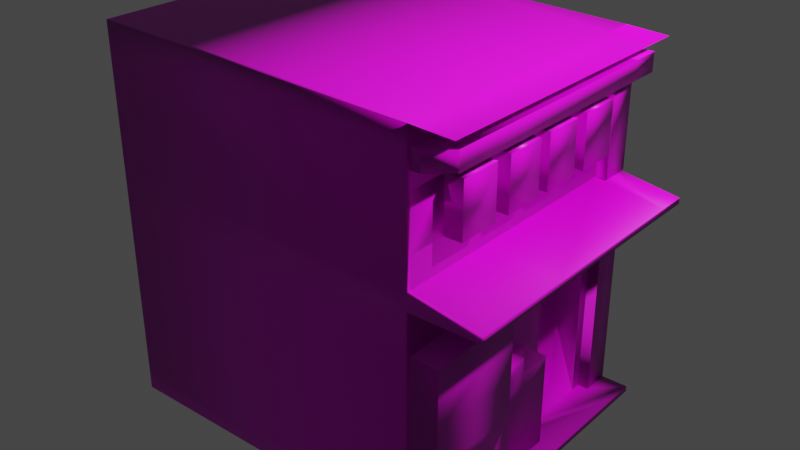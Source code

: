 # Source: tienda1.blend  (saved by Blender 2.93.21; exported with 4.5.12 LTS)
import bpy
from mathutils import Matrix  # noqa: F401  (used for matrix-valued properties, if any)

bpy.ops.wm.read_factory_settings(use_empty=True)
scene = bpy.context.scene
scene.name = 'Scene'

# ---- collections
col_collection = bpy.data.collections.new('Collection'); scene.collection.children.link(col_collection)

# ---- images (referenced by path relative to the original .blend; pixels are not part of the script)
import os
ASSET_DIR = os.environ.get("B2B_ASSET_DIR", "")  # directory of the original .blend (textures are referenced by path, not embedded)
HERE = os.path.dirname(os.path.abspath(__file__))  # packed textures are extracted next to this script under _unpacked/

def load_image(name, relpath, width, height, colorspace="sRGB"):
    """Load a texture the original file referenced (path relative to the .blend, or extracted next to this script)."""
    p = next((c for c in (os.path.join(HERE, relpath), os.path.join(ASSET_DIR, relpath)) if relpath and os.path.exists(c)), "")
    if p:
        img = bpy.data.images.load(p, check_existing=True)
        img.name = name
    else:  # same state as the original file: an image datablock whose file is absent (Cycles renders it pink)
        img = bpy.data.images.new(name, width, height)
        img.source = "FILE"
        img.filepath = "//" + (relpath or name)
    img.colorspace_settings.name = colorspace
    return img
img_bakedtex = load_image('BakedTex', 'tienda1Tx.png', 1024, 1024, 'sRGB')
img_tienda1txnormal_png = load_image('tienda1TxNormal.png', 'tienda1TxNormal.png', 1024, 1024, 'sRGB')

# ---- materials (node trees are filled in below, after node groups)
mat_bakedmat = bpy.data.materials.new('BakedMat')

# ---- material node trees
mat_bakedmat.use_nodes = True; mat_bakedmat.node_tree.nodes.clear()
_N = mat_bakedmat.node_tree.nodes; _L = mat_bakedmat.node_tree.links
n0 = _N.new('ShaderNodeBsdfPrincipled'); n0.name = 'Principled BSDF'; n0.location = (17, 300)
n0.distribution = 'GGX'
n0.subsurface_method = 'BURLEY'
n0.inputs[3].default_value = 1.45
n0.inputs[27].default_value = (0.0, 0.0, 0.0, 1.0)
n0.inputs[28].default_value = 1.0
n1 = _N.new('ShaderNodeOutputMaterial'); n1.name = 'Material Output'; n1.location = (307, 300)
n2 = _N.new('ShaderNodeTexImage'); n2.name = 'Image Texture'; n2.location = (-280, 280)
n2.image = img_bakedtex
n3 = _N.new('ShaderNodeUVMap'); n3.name = 'UV Map'; n3.location = (-499, 264)
n3.uv_map = 'Baked'
n4 = _N.new('ShaderNodeTexImage'); n4.name = 'Image Texture.001'; n4.location = (-537, -83)
n4.image = img_tienda1txnormal_png
n5 = _N.new('ShaderNodeUVMap'); n5.name = 'UV Map.001'; n5.location = (-756, -99)
n5.uv_map = 'Baked'
n6 = _N.new('ShaderNodeNormalMap'); n6.name = 'Normal Map'; n6.location = (-213, -122)
_L.new(n0.outputs[0], n1.inputs[0])
_L.new(n2.outputs[0], n0.inputs[0])
_L.new(n3.outputs[0], n2.inputs[0])
_L.new(n5.outputs[0], n4.inputs[0])
_L.new(n4.outputs[0], n6.inputs[1])
_L.new(n6.outputs[0], n0.inputs[5])
n1.is_active_output = True

# ---- world
world_world = bpy.data.worlds.new('World'); scene.world = world_world
world_world.use_nodes = True; world_world.node_tree.nodes.clear()
_N = world_world.node_tree.nodes; _L = world_world.node_tree.links
n0 = _N.new('ShaderNodeOutputWorld'); n0.name = 'World Output'; n0.location = (300, 300)
n1 = _N.new('ShaderNodeBackground'); n1.name = 'Background'; n1.location = (10, 300)
n1.inputs[0].default_value = (0.05088, 0.05088, 0.05088, 1.0)
_L.new(n1.outputs[0], n0.inputs[0])
n0.is_active_output = True
world_world.color = (0.05088, 0.05088, 0.05088)
world_world.use_sun_shadow = False
world_world.sun_shadow_jitter_overblur = 0.0

# ---- lights
light_light = bpy.data.lights.new('Light', 'POINT')
light_light.color = (1.0, 0.4719, 0.884)
light_light.transmission_factor = 0.0
light_light.energy = 1000.0
light_light.shadow_soft_size = 0.1
light_light.shadow_maximum_resolution = 0.006
light_light.use_absolute_resolution = True

# ---- meshes
me_cube_003 = bpy.data.meshes.new('Cube.003')
me_cube_003.from_pydata([(-1.0, -1.0, -1.0), (-1.0, -1.0, 1.0), (-1.0, 0.7915, -1.0), (-1.0, 0.7915, 1.0), (1.052, -1.0, -1.0), (1.052, -1.0, 1.0), (1.0, 0.7915, -1.0), (1.0, 0.7915, 1.0), (0.2702, 0.7915, -1.0), (0.2702, 0.7915, 1.0), (0.2702, -1.0, -1.0), (0.2702, -1.0, 1.0), (0.1794, 0.7915, -1.0), (0.1794, -1.0, 1.0), (0.1794, 0.7915, 1.0), (0.1794, -1.0, -1.0), (0.1794, 1.167, 1.0), (0.2095, 1.167, 1.0), (0.2095, 1.167, -1.0), (0.1794, 1.167, -1.0), (-1.0, -1.0, -0.9743), (-1.0, -1.0, -0.3076), (-1.0, 0.7915, -0.3076), (-1.0, 0.7915, -0.9743), (1.0, 0.7915, -0.3076), (1.0, 0.7915, -0.9743), (1.052, -1.0, -0.3076), (1.052, -1.0, -0.9743), (0.2702, -1.0, -0.3076), (0.2702, -1.0, -0.9743), (0.2702, 0.7915, -0.3076), (0.2702, 0.7915, -0.9743), (0.1794, 0.7915, -0.3076), (0.1794, 0.7915, -0.9743), (0.1794, -1.0, -0.3076), (0.1794, -1.0, -0.9743), (0.2095, 1.167, -0.3076), (0.2095, 1.167, -0.9743), (0.1794, 1.167, -0.3076), (0.1794, 1.167, -0.9743), (-0.04538, 0.7915, -1.0), (-0.04538, -1.0, 1.0), (-0.04538, 0.7915, 1.0), (-0.04538, -1.0, -1.0), (-0.04538, 0.7915, -0.9743), (-0.04538, 0.7915, -0.3076), (-0.04538, -1.0, -0.9743), (-0.04538, -1.0, -0.3076), (-0.884, 0.7915, -1.0), (-0.884, -1.0, 1.0), (-0.884, -1.0, -0.9743), (-0.884, -1.0, -0.3076), (-0.9688, 0.7915, 1.0), (-0.884, -1.0, -1.0), (-0.9688, 0.7915, -0.9743), (-0.9688, 0.7915, -0.3076), (-1.0, 1.0, 1.0), (-1.0, 1.0, -0.3076), (-1.0, 1.0, -0.9743), (-0.9688, 1.0, 1.0), (-0.9688, 1.0, -0.9743), (-0.9688, 1.0, -0.3076), (-0.9688, 0.9444, -0.9743), (-0.04538, 0.9444, -0.9743), (-0.9688, 0.9444, -0.3076), (-0.04538, 0.9444, -0.3076), (-0.9688, 0.7915, 0.2619), (-0.04538, 0.7915, 0.2699), (-0.04538, 0.7915, 0.7353), (-0.9688, 0.7915, 0.7325), (-0.9688, 0.6563, 0.7325), (-0.9688, 0.6563, 0.2619), (-0.04538, 0.6563, 0.7353), (-0.04538, 0.6563, 0.2699), (0.8002, 0.7915, 1.0), (0.8002, -1.0, -1.0), (0.8002, 0.7915, -1.0), (0.8002, -1.0, 1.0), (0.8002, -1.0, -0.9743), (0.8002, -1.0, -0.3076), (0.8002, 0.7915, -0.9743), (0.8002, 0.7915, -0.3076), (0.9001, 0.7915, 1.0), (0.9001, -1.0, -1.0), (0.9001, 0.7915, -0.9743), (0.9001, 0.7915, -0.3076), (0.9001, 0.7915, -1.0), (0.9001, -1.0, 1.0), (0.9001, -1.0, -0.9743), (0.9001, -1.0, -0.3076), (-1.0, -1.0, 0.8011), (-1.0, 0.7915, 0.8011), (1.0, 0.7915, 0.8011), (1.052, -1.0, 0.8011), (0.2702, -1.0, 0.8011), (0.2702, 0.7915, 0.8011), (0.1794, 0.7915, 0.8011), (0.1794, -1.0, 0.8011), (0.2095, 1.167, 0.8011), (0.1794, 1.167, 0.8011), (-0.04538, -1.0, 0.8011), (-0.884, -1.0, 0.8011), (-1.0, 1.0, 0.8011), (-0.9688, 1.0, 0.8011), (0.8002, -1.0, 0.8011), (0.8002, 0.7915, 0.8011), (0.9001, -1.0, 0.8011), (0.9001, 0.7915, 0.8011), (0.2702, 0.8518, 1.0), (0.8002, 0.8518, 1.0), (0.2702, 0.8518, 0.8011), (0.8002, 0.8518, 0.8011), (0.8002, 0.9521, -0.3076), (0.8002, 0.9521, 0.8011), (0.8002, 0.9521, 1.0), (0.9001, 0.9521, 1.0), (0.9001, 0.9521, -0.3076), (0.9001, 0.9521, 0.8011), (0.8002, 0.9521, -0.8614), (0.8002, 0.8392, -0.9743), (0.9001, 0.8392, -0.9743), (0.9001, 0.9521, -0.8614), (-0.5746, 0.7915, 1.0), (-0.526, -1.0, -1.0), (-0.5746, 0.7915, -0.9743), (-0.5746, 0.7915, -0.3076), (-0.526, 0.7915, -1.0), (-0.526, -1.0, 1.0), (-0.526, -1.0, -0.9743), (-0.526, -1.0, -0.3076), (-0.5746, 0.9444, -0.9743), (-0.5746, 0.9444, -0.3076), (-0.5746, 0.7915, 0.2653), (-0.5746, 0.7915, 0.7337), (-0.5746, 0.6563, 0.2653), (-0.5746, 0.6563, 0.7337), (-0.526, -1.0, 0.8011), (-0.04538, 0.7915, 0.1458), (-0.9688, 0.7915, 0.1395), (-0.5746, 0.7915, 0.1422), (-0.372, 0.7915, 1.0), (-0.342, -1.0, -1.0), (-0.372, 0.7915, -0.9743), (-0.372, 0.7915, -0.3076), (-0.372, 0.9444, -0.9743), (-0.372, 0.9444, -0.3076), (-0.372, 0.7915, 0.7343), (-0.372, 0.6563, 0.7343), (-0.342, 0.7915, -1.0), (-0.342, -1.0, 1.0), (-0.342, -1.0, -0.9743), (-0.342, -1.0, -0.3076), (-0.372, 0.7915, 0.2671), (-0.372, 0.6563, 0.2671), (-0.342, -1.0, 0.8011), (-0.372, 0.7915, 0.1436), (-0.04538, 0.7915, -0.09481), (-0.9688, 0.7915, -0.09775), (-0.372, 0.7915, -0.09585), (-0.4193, 0.7915, -1.0), (-0.4193, -1.0, 1.0), (-0.4193, -1.0, -0.9743), (-0.4193, -1.0, -0.3076), (-0.4571, 0.7915, 0.2664), (-0.4571, 0.6563, 0.2664), (-0.4193, -1.0, 0.8011), (-0.4571, 0.7915, 1.0), (-0.4193, -1.0, -1.0), (-0.4571, 0.7915, -0.9743), (-0.4571, 0.7915, -0.3076), (-0.4571, 0.9444, -0.9743), (-0.4571, 0.9444, -0.3076), (-0.4571, 0.7915, 0.7341), (-0.4571, 0.6563, 0.7341), (-0.4571, 0.7915, 0.143), (-0.4571, 0.7915, -0.09612), (-0.9688, 0.9016, -0.09775), (-0.9688, 0.9016, -0.3076), (-0.5746, 0.9016, -0.3076), (-0.5746, 0.9016, -0.09649), (-0.9688, 0.9016, 0.1395), (-0.5746, 0.9016, 0.1422), (-0.4571, 0.9016, -0.3076), (-0.372, 0.9016, -0.3076), (-0.372, 0.9016, -0.09585), (-0.4571, 0.9016, -0.09612), (-0.4571, 0.9016, 0.143), (0.2702, 0.7915, -0.3076), (0.2702, 0.7915, -0.9743), (0.8002, 0.7915, -0.9743), (0.8002, 0.7915, -0.3076), (0.2702, 0.7915, 0.8011), (0.8002, 0.7915, 0.8011), (0.7169, 0.7915, -0.9743), (0.7169, 0.7915, -0.3076), (0.7169, 0.7915, 0.8011), (0.4316, 0.7915, -0.9743), (0.4316, 0.7915, -0.3076), (0.4316, 0.7915, 0.8011), (0.7169, 0.7915, -0.9743), (0.7169, 0.7915, -0.3076), (0.7169, 0.7915, 0.8011), (0.4316, 0.7915, -0.9743), (0.4316, 0.7915, -0.3076), (0.4316, 0.7915, 0.8011), (0.7169, 0.7915, -0.7089), (0.4316, 0.7915, -0.7089), (0.7169, 0.7915, -0.4249), (0.4316, 0.7915, -0.4249), (0.7169, 0.7915, -0.03017), (0.4316, 0.7915, -0.03017), (0.7169, 0.7915, 0.329), (0.4316, 0.7915, 0.329), (0.7169, 0.7915, 0.4301), (0.4316, 0.7915, 0.4301), (0.7169, 0.7915, 0.06009), (0.4316, 0.7915, 0.06009), (0.7169, 0.7915, 0.7136), (0.4316, 0.7915, 0.7136), (0.4316, 0.888, -0.3076), (0.7169, 0.888, -0.3076), (0.7169, 0.888, -0.03017), (0.4316, 0.888, -0.03017), (0.7169, 0.888, -0.4249), (0.7169, 0.888, -0.7089), (0.4316, 0.888, -0.4249), (0.4316, 0.888, -0.7089), (0.4316, 0.888, 0.329), (0.7169, 0.888, 0.329), (0.7169, 0.888, 0.7136), (0.7169, 0.888, 0.4301), (0.4316, 0.888, 0.7136), (0.4316, 0.888, 0.4301), (0.7169, 0.888, 0.06009), (0.4316, 0.888, 0.06009), (0.1794, 0.7915, 1.0), (0.1794, 0.7915, -0.3076), (-0.04538, 0.7915, 1.0), (-0.04538, 0.7915, -0.3076), (-0.9688, 0.7915, 1.0), (-0.04538, 0.7915, 0.2699), (-0.04538, 0.7915, 0.7353), (-0.9688, 0.7915, 0.7325), (0.1794, 0.7915, 0.8011), (-0.5746, 0.7915, 1.0), (-0.5746, 0.7915, 0.7337), (-0.04538, 0.7915, 0.1458), (-0.372, 0.7915, 1.0), (-0.372, 0.7915, 0.7343), (-0.04538, 0.7915, -0.09481), (-0.4571, 0.7915, 1.0), (-0.4571, 0.7915, 0.7341), (-0.04538, 0.7915, 0.8085), (-0.9688, 0.7915, 0.8065), (-0.5746, 0.7915, 0.8074), (-0.372, 0.7915, 0.8078), (-0.4571, 0.7915, 0.8076), (-0.9688, 0.8518, 1.0), (-0.9688, 0.8518, 0.8065), (-0.04538, 0.8518, 1.0), (-0.04538, 0.8518, 0.8085), (0.1794, 0.8518, 1.0), (-0.372, 0.8518, 1.0), (0.1794, 0.8518, 0.8011), (-0.5746, 0.8518, 1.0), (-0.5746, 0.8518, 0.8074), (-0.4571, 0.8518, 1.0), (-0.372, 0.8518, 0.8078), (-0.4571, 0.8518, 0.8076), (0.9879, 1.017, -1.0), (0.9879, 1.017, 1.0), (0.9879, 1.017, -0.3076), (0.9879, 1.017, -0.9743), (0.9879, 1.017, 0.8011), (-0.7274, 0.9444, -0.9112), (-0.8191, 0.9444, -0.9112), (-0.8191, 0.9444, -0.5118), (-0.7247, 0.9444, -0.5118), (-0.7274, 0.9342, -0.9112), (-0.8191, 0.9094, -0.9112), (-0.8191, 0.9094, -0.5118), (-0.7247, 0.9342, -0.5118)], [], [(90, 1, 3, 91), (107, 82, 7, 92), (92, 7, 5, 93), (101, 49, 1, 90), (86, 6, 4, 83), (52, 3, 1, 49), (74, 9, 11, 77), (12, 8, 10, 15), (104, 77, 11, 94), (31, 8, 18, 37), (265, 258, 257, 264), (40, 12, 15, 43), (9, 14, 13, 11), (94, 11, 13, 97), (99, 16, 17, 98), (14, 9, 17, 16), (96, 14, 16, 99), (8, 12, 19, 18), (12, 33, 39, 19), (33, 32, 38, 39), (19, 39, 37, 18), (39, 38, 36, 37), (10, 29, 35, 15), (29, 28, 34, 35), (40, 44, 33, 12), (44, 45, 32, 33), (95, 30, 36, 98), (30, 31, 37, 36), (75, 78, 29, 10), (78, 79, 28, 29), (53, 50, 20, 0), (50, 51, 21, 20), (6, 25, 27, 4), (25, 24, 26, 27), (86, 84, 25, 6), (84, 85, 24, 25), (0, 20, 23, 2), (20, 21, 22, 23), (35, 34, 47, 46), (15, 35, 46, 43), (143, 45, 65, 145), (148, 142, 44, 40), (148, 40, 43, 141), (155, 152, 67, 137), (14, 42, 41, 13), (97, 13, 41, 100), (52, 69, 66, 138, 157, 55, 61, 103, 59), (2, 48, 53, 0), (2, 23, 54, 48), (91, 3, 56, 102), (128, 129, 51, 50), (123, 128, 50, 53), (122, 52, 49, 127), (136, 127, 49, 101), (102, 56, 59, 103), (58, 57, 61, 60), (54, 23, 58, 60), (3, 52, 59, 56), (23, 22, 57, 58), (55, 54, 60, 61), (144, 145, 65, 63), (54, 55, 64, 62), (45, 44, 63, 65), (124, 54, 62, 130), (134, 71, 70, 135), (68, 67, 73, 72), (245, 242, 253, 254), (132, 66, 71, 134), (66, 69, 70, 71), (146, 68, 72, 147), (8, 31, 80, 76), (88, 89, 79, 78), (83, 88, 78, 75), (106, 87, 77, 104), (82, 74, 77, 87), (8, 76, 75, 10), (74, 105, 111, 109), (7, 82, 87, 5), (93, 5, 87, 106), (4, 27, 88, 83), (27, 26, 89, 88), (82, 107, 117, 115), (76, 80, 84, 86), (76, 86, 83, 75), (85, 84, 120, 121, 116), (107, 85, 116, 117), (26, 93, 106, 89), (89, 106, 104, 79), (57, 102, 103, 61), (129, 136, 101, 51), (22, 91, 102, 57), (34, 97, 100, 47), (9, 95, 98, 17), (32, 96, 99, 38), (38, 99, 98, 36), (28, 94, 97, 34), (79, 104, 94, 28), (51, 101, 90, 21), (24, 92, 93, 26), (85, 107, 92, 24), (21, 90, 91, 22), (110, 108, 109, 111), (105, 95, 110, 111), (95, 9, 108, 110), (9, 74, 109, 108), (84, 80, 119, 120), (113, 114, 115, 117), (112, 113, 117, 116), (74, 82, 115, 114), (105, 74, 114, 113), (118, 112, 116, 121), (81, 105, 113, 112), (118, 121, 120, 119), (80, 81, 112, 118, 119), (162, 165, 136, 129), (69, 133, 135, 70), (163, 132, 134, 164), (251, 245, 254, 256), (164, 134, 135, 173), (168, 124, 130, 170), (62, 64, 276, 275, 274, 277, 131, 130), (165, 160, 127, 136), (166, 122, 127, 160), (167, 161, 128, 123), (161, 162, 129, 128), (138, 66, 132, 139), (48, 126, 123, 53), (48, 54, 124, 126), (55, 125, 131, 64), (175, 158, 184, 185), (158, 155, 137, 156), (175, 174, 155, 158), (46, 47, 151, 150), (43, 46, 150, 141), (42, 140, 149, 41), (100, 41, 149, 154), (44, 142, 144, 63), (73, 153, 147, 72), (241, 248, 255, 252), (67, 152, 153, 73), (47, 100, 154, 151), (172, 146, 147, 173), (170, 171, 145, 144), (174, 163, 152, 155), (159, 148, 141, 167), (159, 168, 142, 148), (169, 143, 145, 171), (125, 55, 177, 178), (143, 158, 156, 45), (174, 175, 185, 186), (138, 139, 181, 180), (125, 169, 171, 131), (126, 124, 168, 159), (126, 159, 167, 123), (139, 132, 163, 174), (130, 131, 171, 170), (133, 172, 173, 135), (169, 125, 178, 182), (150, 151, 162, 161), (141, 150, 161, 167), (140, 166, 160, 149), (154, 149, 160, 165), (142, 168, 170, 144), (153, 164, 173, 147), (248, 251, 256, 255), (152, 163, 164, 153), (151, 154, 165, 162), (176, 180, 181, 179), (182, 185, 184, 183), (177, 176, 179, 178), (178, 179, 185, 182), (179, 181, 186, 185), (55, 157, 176, 177), (158, 143, 183, 184), (157, 138, 180, 176), (139, 174, 186, 181), (143, 169, 182, 183), (193, 194, 190, 189), (194, 195, 192, 190), (187, 191, 198, 197), (188, 187, 197, 196), (208, 203, 200, 207), (218, 204, 201, 217), (202, 206, 205, 199), (206, 208, 225, 226), (210, 209, 221, 222), (211, 215, 233, 228), (212, 214, 213, 211), (210, 216, 215, 209), (207, 205, 224, 223), (226, 225, 223, 224), (219, 222, 221, 220), (234, 227, 228, 233), (232, 231, 229, 230), (216, 212, 227, 234), (200, 203, 219, 220), (205, 206, 226, 224), (215, 216, 234, 233), (209, 200, 220, 221), (212, 211, 228, 227), (217, 213, 230, 229), (208, 207, 223, 225), (218, 217, 229, 231), (203, 210, 222, 219), (214, 218, 231, 232), (213, 214, 232, 230), (238, 249, 246, 240, 241, 252, 243, 236), (247, 237, 259, 262), (252, 255, 267, 260), (253, 239, 257, 258), (235, 243, 263, 261), (243, 252, 260, 263), (268, 265, 264, 266), (260, 267, 262, 259), (267, 268, 266, 262), (263, 260, 259, 261), (239, 244, 264, 257), (237, 235, 261, 259), (256, 254, 265, 268), (250, 247, 262, 266), (244, 250, 266, 264), (254, 253, 258, 265), (255, 256, 268, 267), (7, 92, 273, 270), (25, 272, 271, 24), (6, 269, 272, 25), (24, 271, 273, 92), (281, 278, 279, 280), (131, 277, 276, 64), (276, 277, 281, 280), (274, 275, 279, 278), (277, 274, 278, 281), (275, 276, 280, 279)])
me_cube_003.polygons.foreach_set('use_smooth', [True] * 233)
_uv = me_cube_003.uv_layers.new(name='UVMap')
_uv.uv.foreach_set('vector', [0.9005, 0.0, 1.0, 0.0, 1.0, 1.0, 0.9005, 1.0, 0.9005, 0.95, 1.0, 0.95, 1.0, 1.0, 0.9005, 1.0, 0.9005, 0.0, 1.0, 0.0, 1.0, 1.0, 0.9005, 1.0, 0.9005, 0.942, 1.0, 0.942, 1.0, 1.0, 0.9005, 1.0, -0.2083, 0.1823, -0.2083, 0.1471, 1.208, 0.1471, 1.208, 0.1823, 0.06151, 0.001228, 0.06151, -0.06421, 0.9385, -0.06421, 0.9385, 0.001228, 0.06151, 0.9515, 0.06151, 0.6525, 0.9385, 0.6525, 0.9385, 0.9515, -0.2083, 0.4367, -0.2083, 0.4046, 1.208, 0.4046, 1.208, 0.4367, 0.9005, 0.0999, 1.0, 0.0999, 1.0, 0.3649, 0.9005, 0.3649, 0.01286, 0.6351, 0.0, 0.6351, 0.0, 0.6351, 0.01286, 0.6351, 0.9037, 0.237, 0.9033, 0.05799, 1.0, 0.05799, 1.0, 0.237, -0.2083, 0.516, -0.2083, 0.4367, 1.208, 0.4367, 1.208, 0.516, 0.06151, 0.6525, 0.06151, 0.6012, 0.9385, 0.6012, 0.9385, 0.6525, 0.9005, 0.3649, 1.0, 0.3649, 1.0, 0.4103, 0.9005, 0.4103, 0.9005, 0.5897, 1.0, 0.5897, 1.0, 0.6351, 0.9005, 0.6351, 0.4103, 0.0, 0.3649, 0.0, 0.3649, 0.0, 0.4103, 0.0, 0.9005, 0.6054, 1.0, 0.6054, 1.0, 0.6054, 0.9005, 0.6054, 0.6351, 0.0, 0.5897, 0.0, 0.5897, 0.0, 0.6351, 0.0, 0.0, 0.5897, 0.01286, 0.5897, 0.01286, 0.5897, 0.0, 0.5897, 0.01286, 0.6054, 0.3462, 0.6054, 0.3462, 0.6054, 0.01286, 0.6054, 0.0, 0.5897, 0.01286, 0.5897, 0.01286, 0.6351, 0.0, 0.6351, 0.01286, 0.5897, 0.3462, 0.5897, 0.3462, 0.6351, 0.01286, 0.6351, 0.0, 0.3649, 0.01286, 0.3649, 0.01286, 0.4103, 0.0, 0.4103, 0.01286, 0.3649, 0.3462, 0.3649, 0.3462, 0.4103, 0.01286, 0.4103, 0.0, 0.4773, 0.01286, 0.4773, 0.01286, 0.5897, 0.0, 0.5897, 0.01286, 0.4773, 0.3462, 0.4773, 0.3462, 0.5897, 0.01286, 0.5897, 0.8906, 0.6172, 0.3487, 0.6172, 0.3487, 0.6172, 0.8906, 0.6172, 0.3487, 0.6172, 0.02278, 0.6172, 0.02278, 0.6172, 0.3487, 0.6172, 0.0, 0.0999, 0.01286, 0.0999, 0.01286, 0.3649, 0.0, 0.3649, 0.01286, 0.0999, 0.3462, 0.0999, 0.3462, 0.3649, 0.01286, 0.3649, 0.0, 0.942, 0.01286, 0.942, 0.01286, 1.0, 0.0, 1.0, 0.01286, 0.942, 0.3462, 0.942, 0.3462, 1.0, 0.01286, 1.0, 0.0, 0.0, 0.01286, 0.0, 0.01286, 1.0, 0.0, 1.0, 0.01286, 0.0, 0.3462, 0.0, 0.3462, 1.0, 0.01286, 1.0, 0.0, 0.95, 0.01286, 0.95, 0.01286, 1.0, 0.0, 1.0, 0.2083, 0.95, 0.5417, 0.95, 0.5417, 1.0, 0.2083, 1.0, 0.0, 0.0, 0.01286, 0.0, 0.01286, 1.0, 0.0, 1.0, 0.01286, 0.0, 0.3462, 0.0, 0.3462, 1.0, 0.01286, 1.0, 0.01286, 0.4103, 0.3462, 0.4103, 0.3462, 0.5227, 0.01286, 0.5227, 0.0, 0.4103, 0.01286, 0.4103, 0.01286, 0.5227, 0.0, 0.5227, 0.2647, 0.1886, 0.2647, 0.2205, 0.2647, 0.2205, 0.2647, 0.1886, 0.0, 0.329, 0.01286, 0.329, 0.01286, 0.4773, 0.0, 0.4773, -0.2083, 0.6207, -0.2083, 0.516, 1.208, 0.516, 1.208, 0.6207, 0.5642, 0.329, 0.6239, 0.329, 0.62, 0.4773, 0.5611, 0.4773, 0.06151, 0.6012, 0.06151, 0.4744, 0.9385, 0.4744, 0.9385, 0.6012, 0.9005, 0.4103, 1.0, 0.4103, 1.0, 0.5227, 0.9005, 0.5227, 0.9339, 0.04318, 0.8154, 0.04388, 0.6076, 0.0451, 0.5538, 0.04542, 0.4496, 0.04603, 0.3577, 0.04657, 0.3464, 0.01241, 0.8726, 0.009074, 0.9678, 0.00847, -0.2083, 0.8529, -0.2083, 0.812, 1.208, 0.812, 1.208, 0.8529, 0.0, 0.0, 0.01286, 0.0, 0.01286, 0.05799, 0.0, 0.05799, 0.9005, 1.0, 1.0, 1.0, 1.0, 1.0, 0.9005, 1.0, 0.01286, 0.763, 0.3462, 0.763, 0.3462, 0.942, 0.01286, 0.942, 0.0, 0.763, 0.01286, 0.763, 0.01286, 0.942, 0.0, 0.942, 0.06151, 0.2032, 0.06151, 0.001228, 0.9385, 0.001228, 0.9385, 0.2032, 0.9005, 0.763, 1.0, 0.763, 1.0, 0.942, 0.9005, 0.942, 0.9005, 0.0, 1.0, 0.0, 1.0, 0.05799, 0.9005, 0.004352, 0.01286, 0.0, 0.3462, 0.0, 0.3535, 0.0003934, 0.01286, 0.05799, 0.01286, 0.05799, 0.01286, 0.0, 0.01286, 0.0, 0.01286, 0.05799, 1.0, 0.0, 0.942, 0.0, 0.942, 0.0, 1.0, 0.0, 0.01286, 1.0, 0.3462, 1.0, 0.3462, 1.0, 0.01286, 1.0, 0.3577, 0.04657, 0.06738, 0.04828, 0.03356, 0.0144, 0.3464, 0.01241, 0.01286, 0.329, 0.3462, 0.329, 0.3462, 0.4773, 0.01286, 0.4773, 0.01286, 0.05799, 0.3462, 0.05799, 0.3462, 0.05799, 0.01286, 0.05799, 0.2993, 0.2095, 0.1945, 0.2095, 0.1945, 0.2095, 0.2993, 0.2095, 0.3009, 0.3674, 0.3009, 0.3161, 0.3319, 0.3161, 0.3319, 0.3674, 0.6198, 0.2603, 0.6197, 0.09872, 0.855, 0.09872, 0.8604, 0.2603, 0.8676, 0.4773, 0.62, 0.4773, 0.62, 0.4773, 0.8676, 0.4773, 0.8669, 0.237, 0.8663, 0.05799, 0.9033, 0.05799, 0.9037, 0.237, 0.5832, 0.2464, 0.5832, 0.09512, 0.6236, 0.09512, 0.6236, 0.2464, 0.631, 0.05799, 0.8663, 0.05799, 0.855, 0.09872, 0.6197, 0.09872, 0.8672, 0.329, 0.8676, 0.4773, 0.8676, 0.4773, 0.8632, 0.3434, 0.0, 0.6351, 0.01286, 0.6351, 0.01286, 0.9001, 0.0, 0.9001, 0.01286, 0.04995, 0.3462, 0.04995, 0.3462, 0.0999, 0.01286, 0.0999, 0.0, 0.04995, 0.01286, 0.04995, 0.01286, 0.0999, 0.0, 0.0999, 0.9005, 0.04995, 1.0, 0.04995, 1.0, 0.0999, 0.9005, 0.0999, 0.06151, 1.008, 0.06151, 0.9515, 0.9385, 0.9515, 0.9385, 1.008, -0.2083, 0.4046, -0.2083, 0.2176, 1.208, 0.2176, 1.208, 0.4046, 1.0, 0.9001, 0.9005, 0.9001, 0.9005, 0.9001, 1.0, 0.9001, 0.06151, 1.064, 0.06151, 1.008, 0.9385, 1.008, 0.9385, 1.064, 0.9005, 0.0, 1.0, 0.0, 1.0, 0.04995, 0.9005, 0.04995, 0.0, 0.0, 0.01286, 0.0, 0.01286, 0.04995, 0.0, 0.04995, 0.01286, 0.0, 0.3462, 0.0, 0.3462, 0.04995, 0.01286, 0.04995, 0.8883, 0.9357, 0.7888, 0.9357, 0.7888, 0.9357, 0.8883, 0.9357, 0.0, 0.9001, 0.01286, 0.9001, 0.01286, 0.95, 0.0, 0.95, -0.2083, 0.2176, -0.2083, 0.1823, 1.208, 0.1823, 1.208, 0.2176, 0.6167, 0.9297, 0.7767, 0.9297, 0.7767, 0.934, 0.7496, 0.9443, 0.6167, 0.9443, 0.3506, 0.9297, 0.6167, 0.9297, 0.6167, 0.9443, 0.3506, 0.9443, 0.3462, 0.0, 0.9005, 0.0, 0.9005, 0.04995, 0.3462, 0.04995, 0.3462, 0.04995, 0.9005, 0.04995, 0.9005, 0.0999, 0.3462, 0.0999, 0.3462, 0.0, 0.9005, 0.0, 0.9005, 0.004352, 0.3535, 0.0003934, 0.3462, 0.763, 0.9005, 0.763, 0.9005, 0.942, 0.3462, 0.942, 0.3462, 1.0, 0.9005, 1.0, 0.9005, 1.0, 0.3462, 1.0, 0.3462, 0.4103, 0.9005, 0.4103, 0.9005, 0.5227, 0.3462, 0.5227, 0.9958, 0.6063, 0.8963, 0.6063, 0.8963, 0.6063, 0.9958, 0.6063, 0.3462, 0.6054, 0.9005, 0.6054, 0.9005, 0.6054, 0.3462, 0.6054, 0.3462, 0.5897, 0.9005, 0.5897, 0.9005, 0.6351, 0.3462, 0.6351, 0.3462, 0.3649, 0.9005, 0.3649, 0.9005, 0.4103, 0.3462, 0.4103, 0.3462, 0.0999, 0.9005, 0.0999, 0.9005, 0.3649, 0.3462, 0.3649, 0.3462, 0.942, 0.9005, 0.942, 0.9005, 1.0, 0.3462, 1.0, 0.3462, 0.0, 0.9005, 0.0, 0.9005, 1.0, 0.3462, 1.0, 0.3462, 0.95, 0.9005, 0.95, 0.9005, 1.0, 0.3462, 1.0, 0.3462, 0.0, 0.9005, 0.0, 0.9005, 1.0, 0.3462, 1.0, 0.9005, 0.6351, 1.0, 0.6351, 1.0, 0.9001, 0.9005, 0.9001, 0.929, 0.8837, 0.929, 0.6532, 0.9478, 0.6532, 0.9478, 0.8837, 0.9005, 0.6351, 1.0, 0.6351, 1.0, 0.6351, 0.9005, 0.6351, 0.3649, 0.0, 0.0999, 0.0, 0.0999, 0.0, 0.3649, 0.0, 0.1212, 0.9464, 0.1212, 0.9226, 0.1212, 0.9226, 0.1212, 0.9464, 0.9005, 0.9258, 1.0, 0.9258, 1.0, 0.948, 0.9005, 0.948, 0.3462, 0.9258, 0.9005, 0.9258, 0.9005, 0.948, 0.3462, 0.948, 0.0999, 0.0, 0.04995, 0.0, 0.04995, 0.0, 0.0999, 0.0, 0.9005, 0.9001, 1.0, 0.9001, 1.0, 0.9001, 0.9005, 0.9001, 0.06928, 0.9258, 0.3462, 0.9258, 0.3462, 0.948, 0.06928, 0.948, 0.3462, 0.9001, 0.9005, 0.9001, 0.9005, 0.9001, 0.3462, 0.9001, 0.1387, 0.9231, 0.1387, 0.9489, 0.1095, 0.9489, 0.1095, 0.9231, 0.01286, 0.9001, 0.3462, 0.9001, 0.3462, 0.9001, 0.06928, 0.9001, 0.01286, 0.9001, 0.3462, 0.7096, 0.9005, 0.7096, 0.9005, 0.763, 0.3462, 0.763, 0.8663, 0.05799, 0.8669, 0.237, 0.8604, 0.2603, 0.855, 0.09872, 0.5832, 0.2915, 0.5832, 0.2464, 0.6236, 0.2464, 0.6236, 0.2915, 0.867, 0.2904, 0.8669, 0.237, 0.9037, 0.237, 0.9038, 0.2904, 0.6199, 0.3085, 0.6198, 0.2603, 0.8604, 0.2603, 0.862, 0.3085, 0.3009, 0.3827, 0.3009, 0.3674, 0.3319, 0.3674, 0.3319, 0.3827, 0.01286, 0.05799, 0.3462, 0.05799, 0.2441, 0.1259, 0.0444, 0.1259, 0.0444, 0.1676, 0.2441, 0.1688, 0.3462, 0.237, 0.01286, 0.237, 0.9005, 0.7096, 1.0, 0.7096, 1.0, 0.763, 0.9005, 0.763, 0.06151, 0.2634, 0.06151, 0.2032, 0.9385, 0.2032, 0.9385, 0.2634, 0.0, 0.7096, 0.01286, 0.7096, 0.01286, 0.763, 0.0, 0.763, 0.01286, 0.7096, 0.3462, 0.7096, 0.3462, 0.763, 0.01286, 0.763, 0.6008, 0.05799, 0.631, 0.05799, 0.6263, 0.237, 0.5971, 0.237, -0.2083, 0.812, -0.2083, 0.6857, 1.208, 0.6857, 1.208, 0.812, 0.0, 0.05799, 0.01286, 0.05799, 0.01286, 0.237, 0.0, 0.237, 0.2647, 0.1303, 0.2647, 0.1688, 0.2647, 0.1688, 0.2647, 0.1303, 0.4489, 0.2904, 0.4485, 0.329, 0.4485, 0.329, 0.4489, 0.2904, 0.4485, 0.329, 0.5642, 0.329, 0.5611, 0.4773, 0.4471, 0.4773, 0.4489, 0.2904, 0.596, 0.2904, 0.5642, 0.329, 0.4485, 0.329, 0.01286, 0.5227, 0.3462, 0.5227, 0.3462, 0.671, 0.01286, 0.671, 0.0, 0.5227, 0.01286, 0.5227, 0.01286, 0.671, 0.0, 0.671, 0.06151, 0.4744, 0.06151, 0.307, 0.9385, 0.307, 0.9385, 0.4744, 0.9005, 0.5227, 1.0, 0.5227, 1.0, 0.671, 0.9005, 0.671, 0.3009, 0.4363, 0.3009, 0.3938, 0.3319, 0.3938, 0.3319, 0.4363, 0.62, 0.4773, 0.6199, 0.3434, 0.8632, 0.3434, 0.8676, 0.4773, 0.8676, 0.4773, 0.8672, 0.329, 0.9039, 0.329, 0.9042, 0.4773, 0.5832, 0.4496, 0.5832, 0.3242, 0.6236, 0.3242, 0.6236, 0.4496, 0.3462, 0.5227, 0.9005, 0.5227, 0.9005, 0.671, 0.3462, 0.671, 0.867, 0.2904, 0.8672, 0.329, 0.8632, 0.3434, 0.862, 0.3085, 0.01286, 0.2904, 0.3462, 0.2904, 0.3462, 0.329, 0.01286, 0.329, 0.596, 0.2904, 0.6249, 0.2904, 0.6239, 0.329, 0.5642, 0.329, -0.2083, 0.648, -0.2083, 0.6207, 1.208, 0.6207, 1.208, 0.648, 0.0, 0.2904, 0.01286, 0.2904, 0.01286, 0.329, 0.0, 0.329, 0.2647, 0.1803, 0.2647, 0.1886, 0.2647, 0.1886, 0.2647, 0.1803, 0.2647, 0.1688, 0.2647, 0.1303, 0.2647, 0.1303, 0.2647, 0.1688, 0.3462, 0.329, 0.4485, 0.329, 0.4471, 0.4773, 0.3462, 0.4773, 0.5435, 0.302, 0.4867, 0.3019, 0.4873, 0.2912, 0.5502, 0.2913, 0.5163, 0.05799, 0.5127, 0.237, 0.4816, 0.237, 0.4853, 0.05799, 0.2647, 0.1688, 0.2647, 0.1803, 0.2647, 0.1803, 0.2647, 0.1688, 0.0, 0.237, 0.01286, 0.237, 0.01286, 0.2904, 0.0, 0.2904, -0.2083, 0.6857, -0.2083, 0.648, 1.208, 0.648, 1.208, 0.6857, 0.5971, 0.237, 0.6263, 0.237, 0.6249, 0.2904, 0.596, 0.2904, 0.01286, 0.237, 0.3462, 0.237, 0.3462, 0.2904, 0.01286, 0.2904, 0.8669, 0.237, 0.867, 0.2904, 0.862, 0.3085, 0.8604, 0.2603, 0.2647, 0.1803, 0.2647, 0.1688, 0.2647, 0.1688, 0.2647, 0.1803, 0.01286, 0.671, 0.3462, 0.671, 0.3462, 0.7096, 0.01286, 0.7096, 0.0, 0.671, 0.01286, 0.671, 0.01286, 0.7096, 0.0, 0.7096, 0.06151, 0.307, 0.06151, 0.2634, 0.9385, 0.2634, 0.9385, 0.307, 0.9005, 0.671, 1.0, 0.671, 1.0, 0.7096, 0.9005, 0.7096, 0.3009, 0.3938, 0.3009, 0.3827, 0.3319, 0.3827, 0.3319, 0.3938, 0.6199, 0.3434, 0.6199, 0.3085, 0.862, 0.3085, 0.8632, 0.3434, 0.8672, 0.329, 0.867, 0.2904, 0.9038, 0.2904, 0.9039, 0.329, 0.5832, 0.3242, 0.5832, 0.2915, 0.6236, 0.2915, 0.6236, 0.3242, 0.3462, 0.671, 0.9005, 0.671, 0.9005, 0.7096, 0.3462, 0.7096, 0.4511, 0.05799, 0.5698, 0.05799, 0.5661, 0.237, 0.4494, 0.237, 0.3462, 0.2904, 0.4489, 0.2904, 0.4485, 0.329, 0.3462, 0.329, 0.3462, 0.05799, 0.4511, 0.05799, 0.4494, 0.237, 0.3462, 0.237, 0.3462, 0.237, 0.4494, 0.237, 0.4489, 0.2904, 0.3462, 0.2904, 0.4494, 0.237, 0.5661, 0.237, 0.565, 0.2904, 0.4489, 0.2904, 0.3462, 0.05799, 0.4511, 0.05799, 0.4511, 0.05799, 0.3462, 0.05799, 0.4357, 0.3333, 0.3585, 0.3332, 0.3504, 0.3258, 0.4368, 0.3259, 0.4511, 0.05799, 0.6008, 0.05799, 0.5698, 0.05799, 0.4511, 0.05799, 0.5127, 0.237, 0.5116, 0.2904, 0.4805, 0.2904, 0.4816, 0.237, 0.2647, 0.1886, 0.2647, 0.1803, 0.2647, 0.1803, 0.2647, 0.1886, 0.3036, 0.8672, 0.637, 0.8672, 0.637, 0.9089, 0.3036, 0.9089, 0.3462, 0.8585, 0.9005, 0.8585, 0.9005, 0.9001, 0.3462, 0.9001, 0.3462, 0.6318, 0.9005, 0.6318, 0.9005, 0.6972, 0.3462, 0.6972, 0.3036, 0.6406, 0.637, 0.6406, 0.637, 0.706, 0.3036, 0.706, 0.2875, 0.7158, 0.3462, 0.7158, 0.3462, 0.8585, 0.2875, 0.8585, 0.8568, 0.7158, 0.9005, 0.7158, 0.9005, 0.8585, 0.8568, 0.8585, 0.2985, 0.7246, 0.3386, 0.7246, 0.3386, 0.8672, 0.2985, 0.8672, 0.5376, 0.8015, 0.5376, 0.8015, 0.561, 0.8015, 0.561, 0.8015, 0.5376, 0.8015, 0.5376, 0.8504, 0.561, 0.8504, 0.561, 0.8015, 0.5376, 0.8504, 0.5376, 0.8504, 0.561, 0.8504, 0.561, 0.8504, 0.6645, 0.7158, 0.7151, 0.7158, 0.7151, 0.8585, 0.6645, 0.8585, 0.4849, 0.7158, 0.53, 0.7158, 0.53, 0.8585, 0.4849, 0.8585, 0.5376, 0.8504, 0.5376, 0.8504, 0.561, 0.8504, 0.561, 0.8504, 0.1455, 0.7158, 0.2875, 0.7158, 0.2875, 0.8585, 0.1455, 0.8585, 0.3462, 0.7158, 0.4849, 0.7158, 0.4849, 0.8585, 0.3462, 0.8585, 0.53, 0.7158, 0.6645, 0.7158, 0.6645, 0.8585, 0.53, 0.8585, 0.7151, 0.7158, 0.8568, 0.7158, 0.8568, 0.8585, 0.7151, 0.8585, 0.5376, 0.8015, 0.5376, 0.8015, 0.561, 0.8015, 0.561, 0.8015, 0.5376, 0.8504, 0.5376, 0.8015, 0.561, 0.8015, 0.561, 0.8504, 0.5376, 0.8504, 0.5376, 0.8015, 0.561, 0.8015, 0.561, 0.8504, 0.5376, 0.8504, 0.5376, 0.8015, 0.561, 0.8015, 0.561, 0.8504, 0.5376, 0.8504, 0.5376, 0.8504, 0.561, 0.8504, 0.561, 0.8504, 0.5376, 0.8015, 0.5376, 0.8504, 0.561, 0.8504, 0.561, 0.8015, 0.7253, 0.7822, 0.7253, 0.7822, 0.7487, 0.7822, 0.7487, 0.7822, 0.5376, 0.8015, 0.5376, 0.8504, 0.561, 0.8504, 0.561, 0.8015, 0.7253, 0.7333, 0.7253, 0.7822, 0.7487, 0.7822, 0.7487, 0.7333, 0.5376, 0.8015, 0.5376, 0.8015, 0.561, 0.8015, 0.561, 0.8015, 0.7253, 0.7333, 0.7253, 0.7333, 0.7487, 0.7333, 0.7487, 0.7333, 0.7253, 0.7822, 0.7253, 0.7333, 0.7487, 0.7333, 0.7487, 0.7822, 0.3462, 0.4773, 0.4471, 0.4773, 0.5611, 0.4773, 0.62, 0.4773, 0.8676, 0.4773, 0.9042, 0.4773, 0.9005, 0.5897, 0.3462, 0.5897, 0.0, 0.0, 0.0, 0.0, 0.0, 0.0, 0.0, 0.0, 0.9386, 0.6516, 0.9386, 0.7926, 0.9676, 0.7926, 0.9676, 0.6516, 0.0, 0.0, 0.0, 0.0, 0.0, 0.0, 0.0, 0.0, 0.0, 0.0, 0.0, 0.0, 0.0, 0.0, 0.0, 0.0, 0.9386, 0.1471, 0.9386, 0.2853, 0.9676, 0.2853, 0.9676, 0.1471, 0.9038, 0.2904, 0.9037, 0.237, 1.0, 0.237, 1.0, 0.2904, 0.9042, 0.4773, 0.9039, 0.329, 1.0, 0.329, 1.0, 0.4773, 0.9039, 0.329, 0.9038, 0.2904, 1.0, 0.2904, 1.0, 0.329, 0.9005, 0.5897, 0.9042, 0.4773, 1.0, 0.4773, 1.0, 0.5897, 0.0, 0.0, 0.0, 0.0, 0.0, 0.0, 0.0, 0.0, 0.0, 0.0, 0.0, 0.0, 0.0, 0.0, 0.0, 0.0, 0.9386, 0.8293, 0.9386, 0.88, 0.9676, 0.88, 0.9676, 0.8293, 0.0, 0.0, 0.0, 0.0, 0.0, 0.0, 0.0, 0.0, 0.0, 0.0, 0.0, 0.0, 0.0, 0.0, 0.0, 0.0, 0.9644, 0.6574, 0.9644, 0.8916, 0.9925, 0.8916, 0.9925, 0.6574, 0.9386, 0.7926, 0.9386, 0.8293, 0.9676, 0.8293, 0.9676, 0.7926, 1.0, 1.0, 0.9005, 1.0, 0.9005, 1.0, 1.0, 1.0, 0.01286, 0.0, 0.01286, 0.0, 0.3462, 0.0, 0.3462, 0.0, 0.0, 0.0, 0.0, 0.0, 0.01286, 0.0, 0.01286, 0.0, 0.3462, 0.0, 0.3462, 0.0, 0.9005, 0.0, 0.9005, 0.0, 0.2441, 0.1688, 0.0444, 0.1676, 0.0444, 0.1259, 0.2441, 0.1259, 0.3462, 0.237, 0.2441, 0.1688, 0.2441, 0.1259, 0.3462, 0.05799, 0.2441, 0.1259, 0.2441, 0.1688, 0.2441, 0.1688, 0.2441, 0.1259, 0.0444, 0.1676, 0.0444, 0.1259, 0.0444, 0.1259, 0.0444, 0.1676, 0.2441, 0.1688, 0.0444, 0.1676, 0.0444, 0.1676, 0.2441, 0.1688, 0.0444, 0.1259, 0.2441, 0.1259, 0.2441, 0.1259, 0.0444, 0.1259])
_uv.active_render = True
_uv = me_cube_003.uv_layers.new(name='Baked')
_uv.uv.foreach_set('vector', [0.977, 0.6461, 0.977, 0.6785, 0.6852, 0.6785, 0.6852, 0.6461, 0.7706, 0.03239, 0.7706, 0.0, 0.7869, 0.0, 0.7869, 0.03239, 0.358, 0.6447, 0.3257, 0.6447, 0.3257, 0.3529, 0.358, 0.3529, 0.03239, 0.3718, 0.0, 0.3718, 0.0, 0.3529, 0.03239, 0.3529, 0.3094, 0.06117, 0.3257, 0.06117, 0.334, 0.3529, 0.3094, 0.3529, 0.3391, 0.2917, 0.334, 0.2917, 0.334, 0.0, 0.3529, 0.0, 0.6272, 0.2917, 0.5409, 0.2917, 0.5409, 0.0, 0.6272, 0.0, 0.192, 0.06117, 0.2068, 0.06117, 0.2068, 0.3529, 0.192, 0.3529, 0.03239, 0.646, 0.0, 0.646, 0.0, 0.5597, 0.03239, 0.5597, 0.7869, 0.004187, 0.7869, 0.0, 0.8484, 0.0, 0.8484, 0.004187, 0.151, 0.7511, 0.1509, 0.6869, 0.1824, 0.6869, 0.1824, 0.7511, 0.1554, 0.06117, 0.192, 0.06117, 0.192, 0.3529, 0.1554, 0.3529, 0.5409, 0.2917, 0.5261, 0.2917, 0.5261, 0.0, 0.5409, 0.0, 0.03239, 0.5597, 0.0, 0.5597, 0.0, 0.5449, 0.03239, 0.5449, 0.9869, 0.6461, 0.9869, 0.6785, 0.982, 0.6785, 0.982, 0.6461, 0.5261, 0.2917, 0.5409, 0.2917, 0.531, 0.3529, 0.5261, 0.3529, 0.9096, 0.2933, 0.9096, 0.3257, 0.8484, 0.3257, 0.8484, 0.2933, 0.2068, 0.06117, 0.192, 0.06117, 0.192, 0.0, 0.1969, 0.0, 0.9096, 0.0, 0.9096, 0.004187, 0.8484, 0.004187, 0.8484, 0.0, 0.9096, 0.004187, 0.9096, 0.1127, 0.8484, 0.1127, 0.8484, 0.004187, 0.9869, 0.3529, 0.9869, 0.3571, 0.982, 0.3571, 0.982, 0.3529, 0.9869, 0.3571, 0.9869, 0.4656, 0.982, 0.4656, 0.982, 0.3571, 0.3257, 0.5597, 0.3215, 0.5597, 0.3215, 0.5449, 0.3257, 0.5449, 0.3215, 0.5597, 0.2129, 0.5597, 0.2129, 0.5449, 0.3215, 0.5449, 0.4384, 0.7181, 0.4342, 0.7181, 0.4342, 0.6815, 0.4384, 0.6815, 0.4342, 0.7181, 0.3257, 0.7181, 0.3257, 0.6815, 0.4342, 0.6815, 0.7869, 0.2933, 0.7869, 0.1127, 0.8484, 0.1127, 0.8484, 0.2933, 0.7869, 0.1127, 0.7869, 0.004187, 0.8484, 0.004187, 0.8484, 0.1127, 0.3257, 0.646, 0.3215, 0.646, 0.3215, 0.5597, 0.3257, 0.5597, 0.3215, 0.646, 0.2129, 0.646, 0.2129, 0.5597, 0.3215, 0.5597, 0.3257, 0.3718, 0.3215, 0.3718, 0.3215, 0.3529, 0.3257, 0.3529, 0.3215, 0.3718, 0.2129, 0.3718, 0.2129, 0.3529, 0.3215, 0.3529, 0.6513, 0.6447, 0.6471, 0.6447, 0.6471, 0.3529, 0.6513, 0.3529, 0.6471, 0.6447, 0.5386, 0.6447, 0.5386, 0.3529, 0.6471, 0.3529, 0.7706, 0.3257, 0.7706, 0.3215, 0.7869, 0.3215, 0.7869, 0.3257, 0.7706, 0.3215, 0.7706, 0.2129, 0.7869, 0.2129, 0.7869, 0.3215, 0.977, 0.3529, 0.977, 0.3571, 0.6852, 0.3571, 0.6852, 0.3529, 0.977, 0.3571, 0.977, 0.4656, 0.6852, 0.4656, 0.6852, 0.3571, 0.3215, 0.5449, 0.2129, 0.5449, 0.2129, 0.5083, 0.3215, 0.5083, 0.3257, 0.5449, 0.3215, 0.5449, 0.3215, 0.5083, 0.3257, 0.5083, 0.2322, 0.7841, 0.2322, 0.8373, 0.2073, 0.8373, 0.2073, 0.7841, 0.4384, 0.7664, 0.4342, 0.7712, 0.4342, 0.7181, 0.4384, 0.7181, 0.1071, 0.06117, 0.1554, 0.06117, 0.1554, 0.3529, 0.1071, 0.3529, 0.5675, 0.7346, 0.5474, 0.7346, 0.5469, 0.6815, 0.5672, 0.6815, 0.5261, 0.2917, 0.4895, 0.2917, 0.4895, 0.0, 0.5261, 0.0, 0.03239, 0.5449, 0.0, 0.5449, 0.0, 0.5083, 0.03239, 0.5083, 0.9316, 0.3215, 0.9316, 0.2779, 0.9316, 0.2013, 0.9316, 0.1814, 0.9316, 0.1427, 0.9316, 0.1086, 0.9655, 0.1086, 0.9655, 0.2891, 0.9655, 0.3215, 0.0, 0.06117, 0.01889, 0.06117, 0.01889, 0.3529, 0.0, 0.3529, 0.4384, 0.8735, 0.4342, 0.8735, 0.4342, 0.8684, 0.4384, 0.8546, 0.6852, 0.6461, 0.6852, 0.6785, 0.6513, 0.6785, 0.6513, 0.6461, 0.3215, 0.4301, 0.2129, 0.4301, 0.2129, 0.3718, 0.3215, 0.3718, 0.3257, 0.4301, 0.3215, 0.4301, 0.3215, 0.3718, 0.3257, 0.3718, 0.4033, 0.2917, 0.3391, 0.2917, 0.3529, 0.0, 0.4112, 0.0, 0.03239, 0.4301, 0.0, 0.4301, 0.0, 0.3718, 0.03239, 0.3718, 0.982, 0.642, 0.982, 0.6743, 0.977, 0.6743, 0.977, 0.642, 0.982, 0.3529, 0.982, 0.4614, 0.977, 0.4614, 0.977, 0.3529, 0.3235, 0.7859, 0.3184, 0.7859, 0.3184, 0.752, 0.3235, 0.752, 0.334, 0.2917, 0.3391, 0.2917, 0.3391, 0.3257, 0.334, 0.3257, 0.6852, 0.3571, 0.6852, 0.4656, 0.6513, 0.4656, 0.6513, 0.3571, 0.9316, 0.1086, 0.9316, 0.0, 0.9655, 0.0, 0.9655, 0.1086, 0.4384, 0.7786, 0.5469, 0.7786, 0.5469, 0.8318, 0.4384, 0.8318, 0.3011, 0.7732, 0.3011, 0.8818, 0.2762, 0.8818, 0.2762, 0.7732, 0.07662, 0.8927, 0.07662, 0.7841, 0.1015, 0.7841, 0.1015, 0.8927, 0.2073, 0.7731, 0.2073, 0.8373, 0.1824, 0.8373, 0.1824, 0.7731, 0.0003624, 0.7511, 0.0, 0.6869, 0.07662, 0.6872, 0.07662, 0.7513, 0.5885, 0.9076, 0.5885, 0.8318, 0.6105, 0.8318, 0.6105, 0.9076, 0.8209, 0.7427, 0.8207, 0.6785, 0.8327, 0.6785, 0.8329, 0.7427, 0.2322, 0.7511, 0.2322, 0.6869, 0.2542, 0.6869, 0.2542, 0.7511, 0.9316, 0.2013, 0.9316, 0.2779, 0.9096, 0.2779, 0.9096, 0.2013, 0.2542, 0.7401, 0.2542, 0.6869, 0.2762, 0.6869, 0.2762, 0.7401, 0.6681, 0.3257, 0.6681, 0.3215, 0.7544, 0.3215, 0.7544, 0.3257, 0.3215, 0.6623, 0.2129, 0.6623, 0.2129, 0.646, 0.3215, 0.646, 0.3257, 0.6623, 0.3215, 0.6623, 0.3215, 0.646, 0.3257, 0.646, 0.03239, 0.6623, 0.0, 0.6623, 0.0, 0.646, 0.03239, 0.646, 0.6434, 0.2917, 0.6272, 0.2917, 0.6272, 0.0, 0.6434, 0.0, 0.2068, 0.06117, 0.2931, 0.06117, 0.2931, 0.3529, 0.2068, 0.3529, 0.06281, 0.9023, 0.06281, 0.8699, 0.07263, 0.8699, 0.07263, 0.9023, 0.6597, 0.2917, 0.6434, 0.2917, 0.6434, 0.0, 0.6681, 0.0, 0.03239, 0.6869, 0.0, 0.6869, 0.0, 0.6623, 0.03239, 0.6623, 0.3257, 0.6869, 0.3215, 0.6869, 0.3215, 0.6623, 0.3257, 0.6623, 0.3215, 0.6869, 0.2129, 0.6869, 0.2129, 0.6623, 0.3215, 0.6623, 0.833, 1.0, 0.833, 0.9676, 0.8592, 0.9676, 0.8592, 1.0, 0.7544, 0.3257, 0.7544, 0.3215, 0.7706, 0.3215, 0.7706, 0.3257, 0.2931, 0.06117, 0.3094, 0.06117, 0.3094, 0.3529, 0.2931, 0.3529, 0.833, 0.7871, 0.833, 0.6785, 0.8408, 0.6785, 0.8592, 0.6969, 0.8592, 0.7871, 0.833, 0.9676, 0.833, 0.7871, 0.8592, 0.7871, 0.8592, 0.9676, 0.2129, 0.6869, 0.03239, 0.6869, 0.03239, 0.6623, 0.2129, 0.6623, 0.2129, 0.6623, 0.03239, 0.6623, 0.03239, 0.646, 0.2129, 0.646, 0.982, 0.4614, 0.982, 0.642, 0.977, 0.642, 0.977, 0.4614, 0.2129, 0.4301, 0.03239, 0.4301, 0.03239, 0.3718, 0.2129, 0.3718, 0.6852, 0.4656, 0.6852, 0.6461, 0.6513, 0.6461, 0.6513, 0.4656, 0.2129, 0.5449, 0.03239, 0.5449, 0.03239, 0.5083, 0.2129, 0.5083, 0.7869, 0.3257, 0.7869, 0.2933, 0.8484, 0.2933, 0.8484, 0.3257, 0.9096, 0.1127, 0.9096, 0.2933, 0.8484, 0.2933, 0.8484, 0.1127, 0.9869, 0.4656, 0.9869, 0.6461, 0.982, 0.6461, 0.982, 0.4656, 0.2129, 0.5597, 0.03239, 0.5597, 0.03239, 0.5449, 0.2129, 0.5449, 0.2129, 0.646, 0.03239, 0.646, 0.03239, 0.5597, 0.2129, 0.5597, 0.2129, 0.3718, 0.03239, 0.3718, 0.03239, 0.3529, 0.2129, 0.3529, 0.5386, 0.6447, 0.358, 0.6447, 0.358, 0.3529, 0.5386, 0.3529, 0.7706, 0.2129, 0.7706, 0.03239, 0.7869, 0.03239, 0.7869, 0.2129, 0.977, 0.4656, 0.977, 0.6461, 0.6852, 0.6461, 0.6852, 0.4656, 0.3086, 0.7732, 0.2762, 0.7732, 0.2762, 0.6869, 0.3086, 0.6869, 0.6382, 0.8318, 0.6382, 0.9181, 0.6284, 0.9181, 0.6284, 0.8318, 0.07263, 0.8375, 0.07263, 0.8699, 0.06281, 0.8699, 0.06281, 0.8375, 0.5409, 0.2917, 0.6272, 0.2917, 0.6272, 0.3015, 0.5409, 0.3015, 0.6681, 0.3257, 0.6844, 0.3257, 0.6844, 0.3334, 0.6681, 0.3334, 0.9017, 0.9492, 0.9017, 0.9816, 0.8854, 0.9816, 0.8854, 0.9492, 0.9017, 0.7687, 0.9017, 0.9492, 0.8854, 0.9492, 0.8854, 0.7687, 0.6272, 0.2917, 0.6434, 0.2917, 0.6434, 0.3178, 0.6272, 0.3178, 0.9916, 0.2891, 0.9916, 0.3215, 0.9655, 0.3215, 0.9655, 0.2891, 0.9017, 0.6785, 0.9017, 0.7687, 0.8854, 0.7687, 0.8854, 0.6785, 0.9916, 0.1086, 0.9916, 0.2891, 0.9655, 0.2891, 0.9655, 0.1086, 0.6844, 0.3518, 0.6681, 0.3518, 0.6681, 0.3334, 0.6844, 0.3334, 0.9916, 0.0, 0.9916, 0.1086, 0.9655, 0.1086, 0.9655, 0.01837, 0.9839, 0.0, 0.2129, 0.4474, 0.03239, 0.4474, 0.03239, 0.4301, 0.2129, 0.4301, 0.2542, 0.8373, 0.2542, 0.7731, 0.2762, 0.7731, 0.2762, 0.8373, 0.2322, 0.7702, 0.2322, 0.7511, 0.2542, 0.7511, 0.2542, 0.7702, 0.8209, 0.7619, 0.8209, 0.7427, 0.8329, 0.7427, 0.8329, 0.7619, 0.0004705, 0.7702, 0.0003624, 0.7511, 0.07662, 0.7513, 0.07662, 0.7705, 0.2073, 0.754, 0.2073, 0.7731, 0.1824, 0.7731, 0.1824, 0.754, 0.4384, 0.6815, 0.5469, 0.6815, 0.5137, 0.7058, 0.4487, 0.7058, 0.4487, 0.7208, 0.5137, 0.7212, 0.5469, 0.7456, 0.4384, 0.7456, 0.03239, 0.4474, 0.0, 0.4474, 0.0, 0.4301, 0.03239, 0.4301, 0.4224, 0.2917, 0.4033, 0.2917, 0.4112, 0.0, 0.4286, 0.0, 0.3257, 0.4474, 0.3215, 0.4474, 0.3215, 0.4301, 0.3257, 0.4301, 0.3215, 0.4474, 0.2129, 0.4474, 0.2129, 0.4301, 0.3215, 0.4301, 0.5682, 0.8318, 0.5482, 0.8318, 0.5477, 0.7676, 0.5677, 0.7676, 0.01889, 0.06117, 0.07717, 0.06117, 0.07717, 0.3529, 0.01889, 0.3529, 0.4384, 0.8546, 0.4342, 0.8684, 0.4342, 0.8042, 0.4384, 0.7963, 0.2322, 0.6869, 0.2322, 0.7511, 0.2073, 0.7511, 0.2073, 0.6869, 0.6982, 0.3436, 0.6844, 0.3436, 0.6844, 0.3257, 0.6982, 0.3257, 0.6065, 0.7346, 0.5675, 0.7346, 0.5672, 0.6815, 0.6063, 0.6815, 0.6065, 0.7485, 0.5676, 0.7485, 0.5675, 0.7346, 0.6065, 0.7346, 0.3215, 0.5083, 0.2129, 0.5083, 0.2129, 0.46, 0.3215, 0.46, 0.3257, 0.5083, 0.3215, 0.5083, 0.3215, 0.46, 0.3257, 0.46, 0.4895, 0.2917, 0.4363, 0.2917, 0.4412, 0.0, 0.4895, 0.0, 0.03239, 0.5083, 0.0, 0.5083, 0.0, 0.46, 0.03239, 0.46, 0.2073, 0.6869, 0.2073, 0.7401, 0.1824, 0.7401, 0.1824, 0.6869, 0.0008491, 0.8373, 0.0005488, 0.7841, 0.07662, 0.7843, 0.07662, 0.8375, 0.8211, 0.8289, 0.821, 0.7757, 0.8329, 0.7757, 0.833, 0.8289, 0.2322, 0.8373, 0.2322, 0.7841, 0.2542, 0.7841, 0.2542, 0.8373, 0.2129, 0.5083, 0.03239, 0.5083, 0.03239, 0.46, 0.2129, 0.46, 0.2542, 0.754, 0.2542, 0.7401, 0.2762, 0.7401, 0.2762, 0.754, 0.4384, 0.7648, 0.5469, 0.7648, 0.5469, 0.7786, 0.4384, 0.7786, 0.5676, 0.7485, 0.5475, 0.7485, 0.5474, 0.7346, 0.5675, 0.7346, 0.09456, 0.06117, 0.1071, 0.06117, 0.1071, 0.3529, 0.09456, 0.3529, 0.4384, 0.7789, 0.4342, 0.7851, 0.4342, 0.7712, 0.4384, 0.7664, 0.2322, 0.7702, 0.2322, 0.7841, 0.2073, 0.7841, 0.2073, 0.7702, 0.5885, 0.8648, 0.5885, 0.929, 0.5706, 0.929, 0.5706, 0.8648, 0.641, 0.7346, 0.6065, 0.7346, 0.6063, 0.6815, 0.641, 0.6815, 0.7926, 0.9044, 0.7926, 0.8655, 0.8105, 0.8655, 0.8105, 0.9044, 0.6284, 0.8318, 0.6284, 0.896, 0.6105, 0.896, 0.6105, 0.8318, 0.2322, 0.7511, 0.2322, 0.7702, 0.2073, 0.7702, 0.2073, 0.7511, 0.4384, 0.7963, 0.4342, 0.8042, 0.4342, 0.7851, 0.4384, 0.7789, 0.07717, 0.06117, 0.09456, 0.06117, 0.09456, 0.3529, 0.07717, 0.3529, 0.5677, 0.7676, 0.5477, 0.7676, 0.5475, 0.7485, 0.5676, 0.7485, 0.4384, 0.7456, 0.5469, 0.7456, 0.5469, 0.7648, 0.4384, 0.7648, 0.2542, 0.7731, 0.2542, 0.754, 0.2762, 0.754, 0.2762, 0.7731, 0.5885, 0.8457, 0.5885, 0.8648, 0.5706, 0.8648, 0.5706, 0.8457, 0.3215, 0.46, 0.2129, 0.46, 0.2129, 0.4474, 0.3215, 0.4474, 0.3257, 0.46, 0.3215, 0.46, 0.3215, 0.4474, 0.3257, 0.4474, 0.4363, 0.2917, 0.4224, 0.2917, 0.4286, 0.0, 0.4412, 0.0, 0.03239, 0.46, 0.0, 0.46, 0.0, 0.4474, 0.03239, 0.4474, 0.2073, 0.7401, 0.2073, 0.754, 0.1824, 0.754, 0.1824, 0.7401, 0.0005488, 0.7841, 0.0004705, 0.7702, 0.07662, 0.7705, 0.07662, 0.7843, 0.821, 0.7757, 0.8209, 0.7619, 0.8329, 0.7619, 0.8329, 0.7757, 0.2322, 0.7841, 0.2322, 0.7702, 0.2542, 0.7702, 0.2542, 0.7841, 0.2129, 0.46, 0.03239, 0.46, 0.03239, 0.4474, 0.2129, 0.4474, 0.1108, 0.6869, 0.1494, 0.6869, 0.1499, 0.7511, 0.111, 0.7511, 0.07662, 0.7702, 0.1111, 0.7702, 0.1111, 0.7841, 0.07662, 0.7841, 0.07662, 0.6869, 0.1108, 0.6869, 0.111, 0.7511, 0.07662, 0.7511, 0.07662, 0.7511, 0.111, 0.7511, 0.1111, 0.7702, 0.07662, 0.7702, 0.111, 0.7511, 0.1499, 0.7511, 0.15, 0.7702, 0.1111, 0.7702, 0.2003, 0.8373, 0.2003, 0.8715, 0.1824, 0.8715, 0.1824, 0.8373, 0.3703, 0.908, 0.3703, 0.8735, 0.3882, 0.8735, 0.3882, 0.908, 0.2003, 0.8715, 0.2003, 0.9101, 0.1824, 0.9101, 0.1824, 0.8715, 0.6284, 0.896, 0.6284, 0.9151, 0.6105, 0.9151, 0.6105, 0.896, 0.5885, 0.8318, 0.5885, 0.8457, 0.5706, 0.8457, 0.5706, 0.8318, 0.9153, 0.6785, 0.9153, 0.7871, 0.9017, 0.7871, 0.9017, 0.6785, 0.9153, 0.7871, 0.9153, 0.9676, 0.9017, 0.9676, 0.9017, 0.7871, 0.8854, 0.7871, 0.8854, 0.9676, 0.8592, 0.9676, 0.8592, 0.7871, 0.8854, 0.6785, 0.8854, 0.7871, 0.8592, 0.7871, 0.8592, 0.6785, 0.2542, 0.8373, 0.2733, 0.8373, 0.2733, 0.8837, 0.2542, 0.8837, 0.3703, 0.9199, 0.356, 0.9199, 0.356, 0.8735, 0.3703, 0.8735, 0.5706, 0.8783, 0.5274, 0.8783, 0.5274, 0.8318, 0.5706, 0.8318, 0.7141, 0.8655, 0.7141, 0.9117, 0.6984, 0.9117, 0.6984, 0.8655, 0.06281, 0.8375, 0.06281, 0.884, 0.04711, 0.884, 0.04711, 0.8375, 0.3257, 0.9173, 0.3257, 0.8735, 0.3413, 0.8735, 0.3413, 0.9173, 0.2322, 0.8373, 0.2486, 0.8373, 0.2486, 0.8837, 0.2322, 0.8837, 0.3413, 0.8735, 0.356, 0.8735, 0.356, 0.9199, 0.3413, 0.9199, 0.7141, 0.9117, 0.7141, 0.8655, 0.7298, 0.8655, 0.7298, 0.9117, 0.1477, 0.8306, 0.1015, 0.8306, 0.1015, 0.7841, 0.1477, 0.7841, 0.4384, 0.8318, 0.4836, 0.8318, 0.4836, 0.8783, 0.4384, 0.8783, 0.5274, 0.8783, 0.4836, 0.8783, 0.4836, 0.8318, 0.5274, 0.8318, 0.1015, 0.8306, 0.1477, 0.8306, 0.1477, 0.877, 0.1015, 0.877, 0.8262, 0.8655, 0.8262, 0.9093, 0.8105, 0.9093, 0.8105, 0.8655, 0.04711, 0.8375, 0.04711, 0.884, 0.03141, 0.884, 0.03141, 0.8375, 0.03141, 0.8375, 0.03141, 0.884, 0.0157, 0.884, 0.0157, 0.8375, 0.2322, 0.8373, 0.2322, 0.8837, 0.2164, 0.8837, 0.2164, 0.8373, 0.7769, 0.9107, 0.7769, 0.8655, 0.7926, 0.8655, 0.7926, 0.9107, 0.6984, 0.8655, 0.6984, 0.9119, 0.6827, 0.9119, 0.6827, 0.8655, 0.7455, 0.9117, 0.7455, 0.8655, 0.7612, 0.8655, 0.7612, 0.9117, 0.667, 0.8655, 0.667, 0.9119, 0.6513, 0.9119, 0.6513, 0.8655, 0.6827, 0.8655, 0.6827, 0.9119, 0.667, 0.9119, 0.667, 0.8655, 0.7769, 0.8655, 0.7769, 0.9107, 0.7612, 0.9107, 0.7612, 0.8655, 0.7455, 0.8655, 0.7455, 0.9117, 0.7298, 0.9117, 0.7298, 0.8655, 0.0157, 0.8375, 0.0157, 0.884, 0.0, 0.884, 0.0, 0.8375, 0.6513, 0.8289, 0.686, 0.8289, 0.7251, 0.8289, 0.7453, 0.8289, 0.8211, 0.8289, 0.833, 0.8289, 0.8318, 0.8655, 0.6513, 0.8655, 0.3184, 0.7841, 0.3184, 0.8373, 0.3086, 0.8373, 0.3086, 0.7841, 0.6513, 0.7181, 0.6513, 0.7712, 0.6415, 0.7712, 0.6415, 0.7181, 0.398, 0.8735, 0.398, 0.905, 0.3882, 0.905, 0.3882, 0.8735, 0.6415, 0.9008, 0.6415, 0.8684, 0.6513, 0.8684, 0.6513, 0.9008, 0.6513, 0.6815, 0.6513, 0.7181, 0.6415, 0.7181, 0.6415, 0.6815, 0.1511, 0.7702, 0.151, 0.7511, 0.1824, 0.7511, 0.1824, 0.7702, 0.1512, 0.8373, 0.1511, 0.7841, 0.1824, 0.7841, 0.1824, 0.8373, 0.1511, 0.7841, 0.1511, 0.7702, 0.1824, 0.7702, 0.1824, 0.7841, 0.15, 0.8739, 0.1512, 0.8373, 0.1824, 0.8373, 0.1824, 0.8739, 0.3184, 0.6869, 0.3184, 0.7511, 0.3086, 0.7511, 0.3086, 0.6869, 0.3184, 0.8373, 0.3184, 0.8739, 0.3086, 0.8739, 0.3086, 0.8373, 0.6513, 0.7851, 0.6513, 0.8042, 0.6415, 0.8042, 0.6415, 0.7851, 0.3184, 0.7702, 0.3184, 0.7841, 0.3086, 0.7841, 0.3086, 0.7702, 0.3184, 0.7511, 0.3184, 0.7702, 0.3086, 0.7702, 0.3086, 0.7511, 0.6513, 0.8042, 0.6513, 0.8684, 0.6415, 0.8684, 0.6415, 0.8042, 0.6513, 0.7712, 0.6513, 0.7851, 0.6415, 0.7851, 0.6415, 0.7712, 0.3257, 0.6447, 0.358, 0.6447, 0.358, 0.6815, 0.3257, 0.6815, 0.6471, 0.6447, 0.6471, 0.6815, 0.5386, 0.6815, 0.5386, 0.6447, 0.6513, 0.6447, 0.6513, 0.6815, 0.6471, 0.6815, 0.6471, 0.6447, 0.5386, 0.6447, 0.5386, 0.6815, 0.358, 0.6815, 0.358, 0.6447, 0.2003, 0.9023, 0.2007, 0.8373, 0.2157, 0.8373, 0.2157, 0.9023, 0.5469, 0.7456, 0.5137, 0.7212, 0.5137, 0.7058, 0.5469, 0.6815, 0.6982, 0.341, 0.6982, 0.3257, 0.6999, 0.3257, 0.7039, 0.341, 0.7039, 0.3406, 0.7039, 0.3257, 0.7096, 0.3257, 0.7056, 0.3406, 0.3235, 0.817, 0.3235, 0.752, 0.3252, 0.752, 0.3252, 0.817, 0.3241, 0.6869, 0.3241, 0.752, 0.3184, 0.752, 0.3184, 0.6869])
me_cube_003.materials.append(mat_bakedmat)
me_cube_003.use_remesh_fix_poles = True
me_cube_003.use_remesh_preserve_attributes = False
me_cube_003.update()

# ---- objects
ob_light = bpy.data.objects.new('Light', light_light)
ob_edificojapopn = bpy.data.objects.new('edificojapopn', me_cube_003)

# ---- transforms, parenting, visibility, modifiers, constraints
ob_light.location = (4.076, 1.005, 5.904)
ob_light.rotation_euler = (0.6503, 0.05522, 1.866)
ob_light.lock_rotations_4d = False
ob_light.empty_display_type = 'ARROWS'
ob_light.color = (0.0, 0.0, 0.0, 0.0)
ob_light.lineart.crease_threshold = 0.0
ob_edificojapopn.location = (0.0, 0.0, 2.091)
ob_edificojapopn.rotation_euler = (-1.571, -1.571, 0.0)
ob_edificojapopn.scale = (1.672, 1.672, 1.351)

# ---- collection membership
col_collection.objects.link(ob_light)
col_collection.objects.link(ob_edificojapopn)

# ---- scene / render settings (as saved in the file)
scene.frame_start = 1; scene.frame_end = 250; scene.frame_set(1)
scene.render.engine = 'CYCLES'
scene.cycles.use_denoising = False
scene.cycles.samples = 128
scene.cycles.sampling_pattern = 'TABULATED_SOBOL'
scene.cycles.use_adaptive_sampling = False
scene.cycles.use_light_tree = False
scene.cycles.bake_type = 'DIFFUSE'
scene.view_settings.view_transform = 'Filmic'
bpy.context.view_layer.update()

# ---- added for rendering (the .blend has no active camera): camera
cam_auto = bpy.data.cameras.new('AutoCamera')
cam_auto.lens = 50.0
cam_auto.sensor_width = 36.0
cam_auto.clip_end = 1000.0
ob_auto_camera = bpy.data.objects.new('AutoCamera', cam_auto)
scene.collection.objects.link(ob_auto_camera)
ob_auto_camera.location = (5.39027, -6.30054, 6.33465)
ob_auto_camera.rotation_euler = (1.09748, -7.21219e-08, 0.694738)
scene.camera = ob_auto_camera
bpy.context.view_layer.update()
